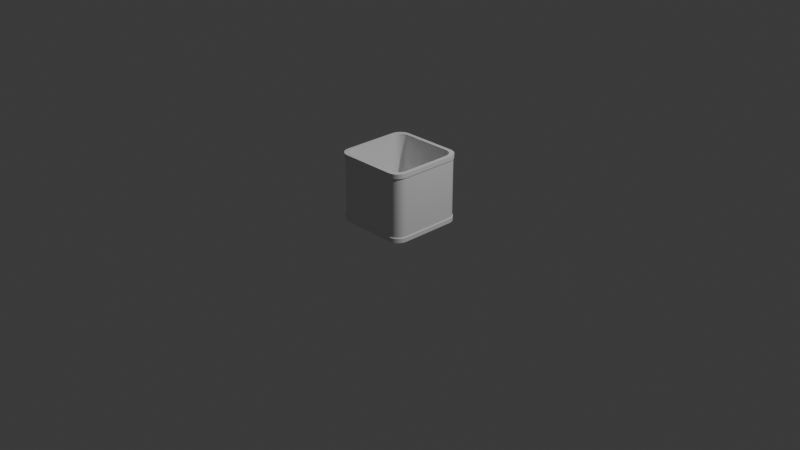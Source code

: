 # Source: Kessel.blend  (saved by Blender 4.2.66; exported with 4.5.12 LTS)
import bpy
from mathutils import Matrix  # noqa: F401  (used for matrix-valued properties, if any)

bpy.ops.wm.read_factory_settings(use_empty=True)
scene = bpy.context.scene
scene.name = 'Scene'

# ---- collections
col_collection = bpy.data.collections.new('Collection'); scene.collection.children.link(col_collection)

# ---- materials (node trees are filled in below, after node groups)
mat_material = bpy.data.materials.new('Material')
mat_material.alpha_threshold = 0.0
mat_material.use_transparent_shadow = False
mat_material.roughness = 0.5
mat_material.line_color = (0.0, 0.0, 0.0, 1.0)
mat_material_001 = bpy.data.materials.new('Material.001')

# ---- node groups
ng_smooth_by_angle = bpy.data.node_groups.new('Smooth by Angle', 'GeometryNodeTree')
_s = ng_smooth_by_angle.interface.new_socket(name='Mesh', in_out='OUTPUT', socket_type='NodeSocketGeometry')
_s = ng_smooth_by_angle.interface.new_socket(name='Mesh', in_out='INPUT', socket_type='NodeSocketGeometry')
_s = ng_smooth_by_angle.interface.new_socket(name='Angle', in_out='INPUT', socket_type='NodeSocketFloat')
_s.subtype = 'ANGLE'
_s.default_value = 0.5236
_s.min_value = 0.0
_s.max_value = 3.142
_s.description = 'Maximum face angle for smooth edges'
_s = ng_smooth_by_angle.interface.new_socket(name='Ignore Sharpness', in_out='INPUT', socket_type='NodeSocketBool')
_s.force_non_field = True
ng_smooth_by_angle.description = 'Set the sharpness of mesh edges based on the angle between the neighboring faces'
ng_smooth_by_angle.is_modifier = True
_N = ng_smooth_by_angle.nodes; _L = ng_smooth_by_angle.links
n0 = _N.new('GeometryNodeSetShadeSmooth'); n0.name = 'Set Shade Smooth'; n0.location = (120, -80)
n0.domain = 'EDGE'
n1 = _N.new('GeometryNodeSetShadeSmooth'); n1.name = 'Set Shade Smooth.001'; n1.location = (300, -80)
n2 = _N.new('NodeGroupOutput'); n2.name = 'Group Output'; n2.location = (480, -80)
n3 = _N.new('GeometryNodeInputMeshEdgeAngle'); n3.name = 'Edge Angle'; n3.location = (-440, -240)
n4 = _N.new('NodeGroupInput'); n4.name = 'Group Input'; n4.location = (-80, -80)
n5 = _N.new('GeometryNodeInputEdgeSmooth'); n5.name = 'Is Edge Smooth'; n5.location = (-260, -120)
n6 = _N.new('GeometryNodeInputShadeSmooth'); n6.name = 'Is Shade Smooth'; n6.location = (-440, -397)
n7 = _N.new('FunctionNodeCompare'); n7.name = 'Compare'; n7.location = (-260, -260)
n7.operation = 'LESS_EQUAL'
n7.inputs[6].default_value = (0.0, 0.0, 0.0, 0.0)
n7.inputs[7].default_value = (0.0, 0.0, 0.0, 0.0)
n8 = _N.new('FunctionNodeBooleanMath'); n8.name = 'Boolean Math.001'; n8.location = (-80, -260)
n9 = _N.new('NodeGroupInput'); n9.name = 'Group Input.001'; n9.location = (-440, -329)
n10 = _N.new('NodeGroupInput'); n10.name = 'Group Input.002'; n10.location = (-259, -189)
n11 = _N.new('FunctionNodeBooleanMath'); n11.name = 'Boolean Math'; n11.location = (-80, -149)
n11.operation = 'OR'
n12 = _N.new('FunctionNodeBooleanMath'); n12.name = 'Boolean Math.002'; n12.location = (-260, -380)
n12.operation = 'OR'
n13 = _N.new('NodeGroupInput'); n13.name = 'Group Input.003'; n13.location = (-440, -460)
_L.new(n3.outputs[0], n7.inputs[0])
_L.new(n1.outputs[0], n2.inputs[0])
_L.new(n9.outputs[1], n7.inputs[1])
_L.new(n7.outputs[0], n8.inputs[0])
_L.new(n4.outputs[0], n0.inputs[0])
_L.new(n0.outputs[0], n1.inputs[0])
_L.new(n8.outputs[0], n0.inputs[2])
_L.new(n10.outputs[2], n11.inputs[1])
_L.new(n5.outputs[0], n11.inputs[0])
_L.new(n11.outputs[0], n0.inputs[1])
_L.new(n13.outputs[2], n12.inputs[1])
_L.new(n6.outputs[0], n12.inputs[0])
_L.new(n12.outputs[0], n8.inputs[1])
n2.is_active_output = True

# ---- material node trees
mat_material.use_nodes = True; mat_material.node_tree.nodes.clear()
_N = mat_material.node_tree.nodes; _L = mat_material.node_tree.links
n0 = _N.new('ShaderNodeOutputMaterial'); n0.name = 'Material Output'; n0.location = (300, 300)
n1 = _N.new('ShaderNodeBsdfPrincipled'); n1.name = 'Principled BSDF'; n1.location = (10, 300)
n1.inputs[3].default_value = 1.45
_L.new(n1.outputs[0], n0.inputs[0])
n0.is_active_output = True
mat_material_001.use_nodes = True; mat_material_001.node_tree.nodes.clear()
_N = mat_material_001.node_tree.nodes; _L = mat_material_001.node_tree.links
n0 = _N.new('ShaderNodeBsdfPrincipled'); n0.name = 'Principled BSDF'; n0.location = (10, 300)
n1 = _N.new('ShaderNodeOutputMaterial'); n1.name = 'Material Output'; n1.location = (300, 300)
_L.new(n0.outputs[0], n1.inputs[0])
n1.is_active_output = True

# ---- world
world_world = bpy.data.worlds.new('World'); scene.world = world_world
world_world.use_nodes = True; world_world.node_tree.nodes.clear()
_N = world_world.node_tree.nodes; _L = world_world.node_tree.links
n0 = _N.new('ShaderNodeOutputWorld'); n0.name = 'World Output'; n0.location = (300, 300)
n1 = _N.new('ShaderNodeBackground'); n1.name = 'Background'; n1.location = (10, 300)
n1.inputs[0].default_value = (0.05088, 0.05088, 0.05088, 1.0)
_L.new(n1.outputs[0], n0.inputs[0])
n0.is_active_output = True
world_world.color = (0.05088, 0.05088, 0.05088)
world_world.sun_shadow_jitter_overblur = 0.0

# ---- cameras
cam_camera = bpy.data.cameras.new('Camera')
cam_camera.clip_end = 100.0
cam_camera.ortho_scale = 7.314

# ---- lights
light_light = bpy.data.lights.new('Light', 'POINT')
light_light.energy = 1000.0
light_light.shadow_soft_size = 0.1

# ---- meshes
me_cube = bpy.data.meshes.new('Cube')
me_cube.from_pydata([(0.4186, 0.298, -0.9519), (0.298, 0.4186, -0.9519), (0.4145, 0.3293, -0.9519), (0.4025, 0.3583, -0.9519), (0.3833, 0.3833, -0.9519), (0.3583, 0.4025, -0.9519), (0.3293, 0.4145, -0.9519), (0.298, 0.4186, -0.9999), (0.4186, 0.298, -0.9999), (0.3293, 0.4145, -0.9999), (0.3583, 0.4025, -0.9999), (0.3833, 0.3833, -0.9999), (0.4025, 0.3583, -0.9999), (0.4145, 0.3293, -0.9999), (0.298, -0.4186, -0.9519), (0.4186, -0.298, -0.9519), (0.3293, -0.4145, -0.9519), (0.3583, -0.4025, -0.9519), (0.3833, -0.3833, -0.9519), (0.4025, -0.3583, -0.9519), (0.4145, -0.3293, -0.9519), (0.4186, -0.298, -0.9999), (0.298, -0.4186, -0.9999), (0.4145, -0.3293, -0.9999), (0.4025, -0.3583, -0.9999), (0.3833, -0.3833, -0.9999), (0.3583, -0.4025, -0.9999), (0.3293, -0.4145, -0.9999), (-0.298, 0.4186, -0.9519), (-0.4186, 0.298, -0.9519), (-0.3293, 0.4145, -0.9519), (-0.3583, 0.4025, -0.9519), (-0.3833, 0.3833, -0.9519), (-0.4025, 0.3583, -0.9519), (-0.4145, 0.3293, -0.9519), (-0.4186, 0.298, -0.9999), (-0.298, 0.4186, -0.9999), (-0.4145, 0.3293, -0.9999), (-0.4025, 0.3583, -0.9999), (-0.3833, 0.3833, -0.9999), (-0.3583, 0.4025, -0.9999), (-0.3293, 0.4145, -0.9999), (-0.4186, -0.298, -0.9519), (-0.298, -0.4186, -0.9519), (-0.4145, -0.3293, -0.9519), (-0.4025, -0.3583, -0.9519), (-0.3833, -0.3833, -0.9519), (-0.3583, -0.4025, -0.9519), (-0.3293, -0.4145, -0.9519), (-0.298, -0.4186, -0.9999), (-0.4186, -0.298, -0.9999), (-0.3293, -0.4145, -0.9999), (-0.3583, -0.4025, -0.9999), (-0.3833, -0.3833, -0.9999), (-0.4025, -0.3583, -0.9999), (-0.4145, -0.3293, -0.9999), (0.3745, 0.2975, -0.9519), (0.3782, 0.2693, -0.9519), (0.3636, 0.3237, -0.9519), (0.3463, 0.3463, -0.9519), (0.3237, 0.3636, -0.9519), (0.2975, 0.3745, -0.9519), (0.2693, 0.3782, -0.9519), (-0.2693, -0.3782, -0.9519), (-0.2975, -0.3745, -0.9519), (-0.3237, -0.3636, -0.9519), (-0.3463, -0.3463, -0.9519), (-0.3636, -0.3237, -0.9519), (-0.3745, -0.2975, -0.9519), (-0.3782, -0.2693, -0.9519), (0.2975, -0.3745, -0.9519), (0.2693, -0.3782, -0.9519), (0.3237, -0.3636, -0.9519), (0.3463, -0.3463, -0.9519), (0.3636, -0.3237, -0.9519), (0.3745, -0.2975, -0.9519), (0.3782, -0.2693, -0.9519), (-0.2975, 0.3745, -0.9519), (-0.2693, 0.3782, -0.9519), (-0.3237, 0.3636, -0.9519), (-0.3463, 0.3463, -0.9519), (-0.3636, 0.3237, -0.9519), (-0.3745, 0.2975, -0.9519), (-0.3782, 0.2693, -0.9519), (0.3745, 0.2975, -0.9194), (0.3782, 0.2693, -0.9194), (0.3636, 0.3237, -0.9194), (0.3463, 0.3463, -0.9194), (0.3237, 0.3636, -0.9194), (0.2975, 0.3745, -0.9194), (0.2693, 0.3782, -0.9194), (-0.2693, -0.3782, -0.9194), (-0.2975, -0.3745, -0.9194), (-0.3237, -0.3636, -0.9194), (-0.3463, -0.3463, -0.9194), (-0.3636, -0.3237, -0.9194), (-0.3745, -0.2975, -0.9194), (-0.3782, -0.2693, -0.9194), (0.2975, -0.3745, -0.9194), (0.2693, -0.3782, -0.9194), (0.3237, -0.3636, -0.9194), (0.3463, -0.3463, -0.9194), (0.3636, -0.3237, -0.9194), (0.3745, -0.2975, -0.9194), (0.3782, -0.2693, -0.9194), (-0.2975, 0.3745, -0.9194), (-0.2693, 0.3782, -0.9194), (-0.3237, 0.3636, -0.9194), (-0.3463, 0.3463, -0.9194), (-0.3636, 0.3237, -0.9194), (-0.3745, 0.2975, -0.9194), (-0.3782, 0.2693, -0.9194), (0.4145, 0.3293, -0.321), (0.4186, 0.298, -0.321), (0.4025, 0.3583, -0.321), (0.3833, 0.3833, -0.321), (0.3583, 0.4025, -0.321), (0.3293, 0.4145, -0.321), (0.298, 0.4186, -0.321), (-0.298, -0.4186, -0.321), (-0.3293, -0.4145, -0.321), (-0.3583, -0.4025, -0.321), (-0.3833, -0.3833, -0.321), (-0.4025, -0.3583, -0.321), (-0.4145, -0.3293, -0.321), (-0.4186, -0.298, -0.321), (0.3293, -0.4145, -0.321), (0.298, -0.4186, -0.321), (0.3583, -0.4025, -0.321), (0.3833, -0.3833, -0.321), (0.4025, -0.3583, -0.321), (0.4145, -0.3293, -0.321), (0.4186, -0.298, -0.321), (-0.3293, 0.4145, -0.321), (-0.298, 0.4186, -0.321), (-0.3583, 0.4025, -0.321), (-0.3833, 0.3833, -0.321), (-0.4025, 0.3583, -0.321), (-0.4145, 0.3293, -0.321), (-0.4186, 0.298, -0.321), (0.3745, 0.2975, -0.321), (0.3782, 0.2693, -0.321), (0.3636, 0.3237, -0.321), (0.3463, 0.3463, -0.321), (0.3237, 0.3636, -0.321), (0.2975, 0.3745, -0.321), (0.2693, 0.3782, -0.321), (-0.2693, -0.3782, -0.321), (-0.2975, -0.3745, -0.321), (-0.3237, -0.3636, -0.321), (-0.3463, -0.3463, -0.321), (-0.3636, -0.3237, -0.321), (-0.3745, -0.2975, -0.321), (-0.3782, -0.2693, -0.321), (0.2975, -0.3745, -0.321), (0.2693, -0.3782, -0.321), (0.3237, -0.3636, -0.321), (0.3463, -0.3463, -0.321), (0.3636, -0.3237, -0.321), (0.3745, -0.2975, -0.321), (0.3782, -0.2693, -0.321), (-0.2975, 0.3745, -0.321), (-0.2693, 0.3782, -0.321), (-0.3237, 0.3636, -0.321), (-0.3463, 0.3463, -0.321), (-0.3636, 0.3237, -0.321), (-0.3745, 0.2975, -0.321), (-0.3782, 0.2693, -0.321), (0.4145, 0.3293, -0.2726), (0.4186, 0.298, -0.2726), (0.4025, 0.3583, -0.2726), (0.3833, 0.3833, -0.2726), (0.3583, 0.4025, -0.2726), (0.3293, 0.4145, -0.2726), (0.298, 0.4186, -0.2726), (-0.298, -0.4186, -0.2726), (-0.3293, -0.4145, -0.2726), (-0.3583, -0.4025, -0.2726), (-0.3833, -0.3833, -0.2726), (-0.4025, -0.3583, -0.2726), (-0.4145, -0.3293, -0.2726), (-0.4186, -0.298, -0.2726), (0.3293, -0.4145, -0.2726), (0.298, -0.4186, -0.2726), (0.3583, -0.4025, -0.2726), (0.3833, -0.3833, -0.2726), (0.4025, -0.3583, -0.2726), (0.4145, -0.3293, -0.2726), (0.4186, -0.298, -0.2726), (-0.3293, 0.4145, -0.2726), (-0.298, 0.4186, -0.2726), (-0.3583, 0.4025, -0.2726), (-0.3833, 0.3833, -0.2726), (-0.4025, 0.3583, -0.2726), (-0.4145, 0.3293, -0.2726), (-0.4186, 0.298, -0.2726), (0.3745, 0.2975, -0.2726), (0.3782, 0.2693, -0.2726), (0.3636, 0.3237, -0.2726), (0.3463, 0.3463, -0.2726), (0.3237, 0.3636, -0.2726), (0.2975, 0.3745, -0.2726), (0.2693, 0.3782, -0.2726), (-0.2693, -0.3782, -0.2726), (-0.2975, -0.3745, -0.2726), (-0.3237, -0.3636, -0.2726), (-0.3463, -0.3463, -0.2726), (-0.3636, -0.3237, -0.2726), (-0.3745, -0.2975, -0.2726), (-0.3782, -0.2693, -0.2726), (0.2975, -0.3745, -0.2726), (0.2693, -0.3782, -0.2726), (0.3237, -0.3636, -0.2726), (0.3463, -0.3463, -0.2726), (0.3636, -0.3237, -0.2726), (0.3745, -0.2975, -0.2726), (0.3782, -0.2693, -0.2726), (-0.2975, 0.3745, -0.2726), (-0.2693, 0.3782, -0.2726), (-0.3237, 0.3636, -0.2726), (-0.3463, 0.3463, -0.2726), (-0.3636, 0.3237, -0.2726), (-0.3745, 0.2975, -0.2726), (-0.3782, 0.2693, -0.2726), (0.4088, 0.3247, -0.9475), (0.4128, 0.2939, -0.9475), (0.3969, 0.3534, -0.9475), (0.378, 0.378, -0.9475), (0.3534, 0.3969, -0.9475), (0.3247, 0.4088, -0.9475), (0.2939, 0.4128, -0.9475), (-0.2939, -0.4128, -0.9475), (-0.3247, -0.4088, -0.9475), (-0.3534, -0.3969, -0.9475), (-0.378, -0.378, -0.9475), (-0.3969, -0.3534, -0.9475), (-0.4088, -0.3247, -0.9475), (-0.4128, -0.2939, -0.9475), (0.3247, -0.4088, -0.9475), (0.2939, -0.4128, -0.9475), (0.3534, -0.3969, -0.9475), (0.378, -0.378, -0.9475), (0.3969, -0.3534, -0.9475), (0.4088, -0.3247, -0.9475), (0.4128, -0.2939, -0.9475), (-0.3247, 0.4088, -0.9475), (-0.2939, 0.4128, -0.9475), (-0.3534, 0.3969, -0.9475), (-0.378, 0.378, -0.9475), (-0.3969, 0.3534, -0.9475), (-0.4088, 0.3247, -0.9475), (-0.4128, 0.2939, -0.9475), (-0.378, -0.378, -0.3254), (0.4128, -0.2939, -0.3254), (0.4128, 0.2939, -0.3254), (0.4088, 0.3247, -0.3254), (0.4088, -0.3247, -0.3254), (0.2939, 0.4128, -0.3254), (-0.2939, 0.4128, -0.3254), (-0.3534, -0.3969, -0.3254), (0.3969, -0.3534, -0.3254), (-0.3247, -0.4088, -0.3254), (-0.2939, -0.4128, -0.3254), (-0.4128, 0.2939, -0.3254), (0.3534, -0.3969, -0.3254), (0.378, -0.378, -0.3254), (-0.3969, 0.3534, -0.3254), (-0.4088, 0.3247, -0.3254), (0.3969, 0.3534, -0.3254), (0.378, 0.378, -0.3254), (0.3534, 0.3969, -0.3254), (0.3247, 0.4088, -0.3254), (-0.3969, -0.3534, -0.3254), (-0.4088, -0.3247, -0.3254), (-0.4128, -0.2939, -0.3254), (0.3247, -0.4088, -0.3254), (0.2939, -0.4128, -0.3254), (-0.3247, 0.4088, -0.3254), (-0.3534, 0.3969, -0.3254), (-0.378, 0.378, -0.3254)], [], [(35, 37, 38, 39, 40, 41, 36, 7, 9, 10, 11, 12, 13, 8, 21, 23, 24, 25, 26, 27, 22, 49, 51, 52, 53, 54, 55, 50), (50, 42, 29, 35), (22, 14, 43, 49), (45, 46, 234, 235), (8, 0, 15, 21), (0, 8, 13, 2), (2, 13, 12, 3), (3, 12, 11, 4), (4, 11, 10, 5), (5, 10, 9, 6), (6, 9, 7, 1), (49, 43, 48, 51), (51, 48, 47, 52), (52, 47, 46, 53), (53, 46, 45, 54), (54, 45, 44, 55), (55, 44, 42, 50), (14, 22, 27, 16), (16, 27, 26, 17), (17, 26, 25, 18), (18, 25, 24, 19), (19, 24, 23, 20), (20, 23, 21, 15), (28, 36, 41, 30), (30, 41, 40, 31), (31, 40, 39, 32), (32, 39, 38, 33), (33, 38, 37, 34), (34, 37, 35, 29), (36, 28, 1, 7), (76, 57, 85, 104), (78, 62, 146, 162), (132, 131, 256, 253), (83, 82, 166, 167), (43, 14, 239, 231), (131, 130, 260, 256), (82, 81, 165, 166), (20, 15, 244, 243), (29, 42, 237, 251), (81, 80, 164, 165), (130, 129, 265, 260), (80, 79, 163, 164), (46, 47, 233, 234), (129, 128, 264, 265), (79, 77, 161, 163), (15, 0, 225, 244), (77, 78, 162, 161), (76, 75, 159, 160), (0, 2, 224, 225), (75, 74, 158, 159), (128, 126, 275, 264), (19, 20, 243, 242), (74, 73, 157, 158), (73, 72, 156, 157), (126, 127, 276, 275), (72, 70, 154, 156), (1, 28, 246, 230), (70, 71, 155, 154), (85, 84, 86, 87, 88, 89, 90, 106, 105, 107, 108, 109, 110, 111, 97, 96, 95, 94, 93, 92, 91, 99, 98, 100, 101, 102, 103, 104), (71, 70, 98, 99), (83, 69, 97, 111), (70, 72, 100, 98), (57, 56, 84, 85), (63, 71, 99, 91), (72, 73, 101, 100), (56, 58, 86, 84), (73, 74, 102, 101), (58, 59, 87, 86), (74, 75, 103, 102), (59, 60, 88, 87), (75, 76, 104, 103), (60, 61, 89, 88), (78, 77, 105, 106), (61, 62, 90, 89), (77, 79, 107, 105), (64, 63, 91, 92), (79, 80, 108, 107), (65, 64, 92, 93), (80, 81, 109, 108), (66, 65, 93, 94), (81, 82, 110, 109), (67, 66, 94, 95), (82, 83, 111, 110), (68, 67, 95, 96), (62, 78, 106, 90), (69, 68, 96, 97), (134, 133, 189, 190), (159, 158, 214, 215), (131, 132, 188, 187), (158, 157, 213, 214), (130, 131, 187, 186), (157, 156, 212, 213), (129, 130, 186, 185), (156, 154, 210, 212), (128, 129, 185, 184), (154, 155, 211, 210), (126, 128, 184, 182), (152, 153, 209, 208), (127, 126, 182, 183), (151, 152, 208, 207), (125, 124, 180, 181), (150, 151, 207, 206), (124, 123, 179, 180), (149, 150, 206, 205), (123, 122, 178, 179), (148, 149, 205, 204), (122, 121, 177, 178), (147, 148, 204, 203), (121, 120, 176, 177), (146, 145, 201, 202), (120, 119, 175, 176), (145, 144, 200, 201), (117, 118, 174, 173), (144, 143, 199, 200), (47, 48, 232, 233), (57, 76, 160, 141), (124, 125, 274, 273), (69, 83, 167, 153), (56, 57, 141, 140), (71, 63, 147, 155), (58, 56, 140, 142), (123, 124, 273, 272), (18, 19, 242, 241), (59, 58, 142, 143), (60, 59, 143, 144), (122, 123, 272, 252), (61, 60, 144, 145), (48, 43, 231, 232), (121, 122, 252, 259), (62, 61, 145, 146), (63, 64, 148, 147), (34, 29, 251, 250), (120, 121, 259, 261), (64, 65, 149, 148), (17, 18, 241, 240), (65, 66, 150, 149), (66, 67, 151, 150), (119, 120, 261, 262), (67, 68, 152, 151), (118, 117, 271, 257), (33, 34, 250, 249), (68, 69, 153, 152), (182, 184, 212, 210), (173, 174, 202, 201), (193, 194, 222, 221), (179, 178, 206, 207), (190, 189, 217, 218), (168, 170, 198, 196), (184, 185, 213, 212), (194, 195, 223, 222), (180, 179, 207, 208), (170, 171, 199, 198), (189, 191, 219, 217), (176, 175, 203, 204), (185, 186, 214, 213), (181, 180, 208, 209), (174, 190, 218, 202), (171, 172, 200, 199), (191, 192, 220, 219), (177, 176, 204, 205), (186, 187, 215, 214), (183, 182, 210, 211), (188, 169, 197, 216), (195, 181, 209, 223), (172, 173, 201, 200), (192, 193, 221, 220), (169, 168, 196, 197), (178, 177, 205, 206), (187, 188, 216, 215), (175, 183, 211, 203), (160, 159, 215, 216), (133, 135, 191, 189), (161, 162, 218, 217), (135, 136, 192, 191), (163, 161, 217, 219), (136, 137, 193, 192), (164, 163, 219, 220), (137, 138, 194, 193), (165, 164, 220, 221), (138, 139, 195, 194), (166, 165, 221, 222), (118, 134, 190, 174), (167, 166, 222, 223), (132, 113, 169, 188), (162, 146, 202, 218), (139, 125, 181, 195), (113, 112, 168, 169), (141, 160, 216, 197), (119, 127, 183, 175), (112, 114, 170, 168), (153, 167, 223, 209), (140, 141, 197, 196), (114, 115, 171, 170), (155, 147, 203, 211), (142, 140, 196, 198), (115, 116, 172, 171), (143, 142, 198, 199), (116, 117, 173, 172), (235, 234, 252, 272), (231, 239, 276, 262), (243, 244, 253, 256), (251, 237, 274, 263), (234, 233, 259, 252), (244, 225, 254, 253), (225, 224, 255, 254), (242, 243, 256, 260), (230, 246, 258, 257), (233, 232, 261, 259), (241, 242, 260, 265), (232, 231, 262, 261), (250, 251, 263, 267), (240, 241, 265, 264), (249, 250, 267, 266), (224, 226, 268, 255), (246, 245, 277, 258), (236, 235, 272, 273), (226, 227, 269, 268), (245, 247, 278, 277), (237, 236, 273, 274), (227, 228, 270, 269), (247, 248, 279, 278), (239, 238, 275, 276), (228, 229, 271, 270), (248, 249, 266, 279), (238, 240, 264, 275), (229, 230, 257, 271), (2, 3, 226, 224), (133, 134, 258, 277), (28, 30, 245, 246), (135, 133, 277, 278), (136, 135, 278, 279), (44, 45, 235, 236), (3, 4, 227, 226), (137, 136, 279, 266), (138, 137, 266, 267), (30, 31, 247, 245), (139, 138, 267, 263), (42, 44, 236, 237), (4, 5, 228, 227), (134, 118, 257, 258), (113, 132, 253, 254), (31, 32, 248, 247), (14, 16, 238, 239), (125, 139, 263, 274), (112, 113, 254, 255), (5, 6, 229, 228), (127, 119, 262, 276), (114, 112, 255, 268), (115, 114, 268, 269), (32, 33, 249, 248), (116, 115, 269, 270), (16, 17, 240, 238), (6, 1, 230, 229), (117, 116, 270, 271)])
me_cube.polygons.foreach_set('use_smooth', [True] * 254)
me_cube.polygons.foreach_set('material_index', [0, 0, 0, 0, 0, 0, 0, 0, 0, 0, 0, 0, 0, 0, 0, 0, 0, 0, 0, 0, 0, 0, 0, 0, 0, 0, 0, 0, 0, 0, 0, 0, 0, 0, 0, 0, 0, 0, 0, 0, 0, 0, 0, 0, 0, 0, 0, 0, 0, 0, 0, 0, 0, 0, 0, 0, 0, 0, 0, 0, 0, 0, 0, 0, 0, 0, 0, 0, 0, 0, 0, 0, 0, 0, 0, 0, 0, 0, 0, 0, 0, 0, 0, 0, 0, 0, 0, 0, 0, 0, 0, 0, 0, 0, 0, 0, 0, 0, 0, 0, 0, 0, 0, 0, 0, 0, 0, 0, 0, 0, 0, 0, 0, 0, 0, 0, 0, 0, 0, 0, 0, 0, 0, 0, 0, 0, 0, 0, 0, 0, 0, 0, 0, 0, 0, 0, 0, 0, 0, 0, 0, 0, 0, 0, 0, 0, 0, 0, 0, 0, 0, 0, 0, 0, 0, 0, 0, 0, 0, 0, 0, 0, 0, 0, 0, 0, 0, 0, 0, 0, 0, 0, 0, 0, 0, 0, 0, 0, 0, 0, 0, 0, 0, 0, 0, 0, 0, 0, 0, 0, 0, 0, 0, 0, 0, 0, 0, 0, 1, 1, 1, 1, 1, 1, 1, 1, 1, 1, 1, 1, 1, 1, 1, 1, 1, 1, 1, 1, 1, 1, 1, 1, 1, 1, 1, 1, 0, 0, 0, 0, 0, 0, 0, 0, 0, 0, 0, 0, 0, 0, 0, 0, 0, 0, 0, 0, 0, 0, 0, 0, 0, 0, 0, 0])
_uv = me_cube.uv_layers.new(name='UVMap')
_uv.uv.foreach_set('vector', [0.125, 0.536, 0.1262, 0.5267, 0.1298, 0.518, 0.1355, 0.5105, 0.143, 0.5048, 0.1517, 0.5012, 0.161, 0.5, 0.339, 0.5, 0.3483, 0.5012, 0.357, 0.5048, 0.3645, 0.5105, 0.3702, 0.518, 0.3738, 0.5267, 0.375, 0.536, 0.375, 0.714, 0.3738, 0.7233, 0.3702, 0.732, 0.3645, 0.7395, 0.357, 0.7452, 0.3483, 0.7488, 0.339, 0.75, 0.161, 0.75, 0.1517, 0.7488, 0.143, 0.7452, 0.1355, 0.7395, 0.1298, 0.732, 0.1262, 0.7233, 0.125, 0.714, 0.375, 0.03601, 0.625, 0.03601, 0.625, 0.214, 0.375, 0.214, 0.375, 0.786, 0.625, 0.786, 0.625, 0.964, 0.375, 0.964, 0.625, 0.018, 0.625, 0.0, 0.625, 0.0, 0.625, 0.018, 0.375, 0.536, 0.625, 0.536, 0.625, 0.714, 0.375, 0.714, 0.625, 0.536, 0.375, 0.536, 0.375, 0.5267, 0.625, 0.5267, 0.625, 0.5267, 0.375, 0.5267, 0.375, 0.518, 0.625, 0.518, 0.625, 0.518, 0.375, 0.518, 0.375, 0.5, 0.625, 0.5, 0.625, 0.5, 0.375, 0.5, 0.375, 0.482, 0.625, 0.482, 0.625, 0.482, 0.375, 0.482, 0.375, 0.4733, 0.625, 0.4733, 0.625, 0.4733, 0.375, 0.4733, 0.375, 0.464, 0.625, 0.464, 0.375, 0.964, 0.625, 0.964, 0.625, 0.9733, 0.375, 0.9733, 0.375, 0.9733, 0.625, 0.9733, 0.625, 0.982, 0.375, 0.982, 0.375, 0.982, 0.625, 0.982, 0.625, 1.0, 0.375, 1.0, 0.375, 0.0, 0.625, 0.0, 0.625, 0.018, 0.375, 0.018, 0.375, 0.018, 0.625, 0.018, 0.625, 0.02669, 0.375, 0.02669, 0.375, 0.02669, 0.625, 0.02669, 0.625, 0.03601, 0.375, 0.03601, 0.625, 0.786, 0.375, 0.786, 0.375, 0.7767, 0.625, 0.7767, 0.625, 0.7767, 0.375, 0.7767, 0.375, 0.768, 0.625, 0.768, 0.625, 0.768, 0.375, 0.768, 0.375, 0.75, 0.625, 0.75, 0.625, 0.75, 0.375, 0.75, 0.375, 0.732, 0.625, 0.732, 0.625, 0.732, 0.375, 0.732, 0.375, 0.7233, 0.625, 0.7233, 0.625, 0.7233, 0.375, 0.7233, 0.375, 0.714, 0.625, 0.714, 0.625, 0.286, 0.375, 0.286, 0.375, 0.2767, 0.625, 0.2767, 0.625, 0.2767, 0.375, 0.2767, 0.375, 0.268, 0.625, 0.268, 0.625, 0.268, 0.375, 0.268, 0.375, 0.25, 0.625, 0.25, 0.625, 0.25, 0.375, 0.25, 0.375, 0.232, 0.625, 0.232, 0.625, 0.232, 0.375, 0.232, 0.375, 0.2233, 0.625, 0.2233, 0.625, 0.2233, 0.375, 0.2233, 0.375, 0.214, 0.625, 0.214, 0.375, 0.286, 0.625, 0.286, 0.625, 0.464, 0.375, 0.464, 0.625, 0.714, 0.625, 0.536, 0.625, 0.536, 0.625, 0.714, 0.625, 0.286, 0.625, 0.464, 0.625, 0.464, 0.625, 0.286, 0.625, 0.714, 0.625, 0.7233, 0.625, 0.7233, 0.625, 0.714, 0.625, 0.214, 0.625, 0.2233, 0.625, 0.2233, 0.625, 0.214, 0.625, 0.964, 0.625, 0.786, 0.625, 0.786, 0.625, 0.964, 0.625, 0.7233, 0.625, 0.732, 0.625, 0.732, 0.625, 0.7233, 0.625, 0.2233, 0.625, 0.232, 0.625, 0.232, 0.625, 0.2233, 0.625, 0.7233, 0.625, 0.714, 0.625, 0.714, 0.625, 0.7233, 0.625, 0.214, 0.625, 0.03601, 0.625, 0.03601, 0.625, 0.214, 0.625, 0.232, 0.625, 0.25, 0.625, 0.25, 0.625, 0.232, 0.625, 0.732, 0.625, 0.75, 0.625, 0.75, 0.625, 0.732, 0.625, 0.25, 0.625, 0.268, 0.625, 0.268, 0.625, 0.25, 0.625, 1.0, 0.625, 0.982, 0.625, 0.982, 0.625, 1.0, 0.625, 0.75, 0.625, 0.768, 0.625, 0.768, 0.625, 0.75, 0.625, 0.268, 0.625, 0.2767, 0.625, 0.2767, 0.625, 0.268, 0.625, 0.714, 0.625, 0.536, 0.625, 0.536, 0.625, 0.714, 0.625, 0.2767, 0.625, 0.286, 0.625, 0.286, 0.625, 0.2767, 0.625, 0.714, 0.625, 0.7233, 0.625, 0.7233, 0.625, 0.714, 0.625, 0.536, 0.625, 0.5267, 0.625, 0.5267, 0.625, 0.536, 0.625, 0.7233, 0.625, 0.732, 0.625, 0.732, 0.625, 0.7233, 0.625, 0.768, 0.625, 0.7767, 0.625, 0.7767, 0.625, 0.768, 0.625, 0.732, 0.625, 0.7233, 0.625, 0.7233, 0.625, 0.732, 0.625, 0.732, 0.625, 0.75, 0.625, 0.75, 0.625, 0.732, 0.625, 0.75, 0.625, 0.768, 0.625, 0.768, 0.625, 0.75, 0.625, 0.7767, 0.625, 0.786, 0.625, 0.786, 0.625, 0.7767, 0.625, 0.768, 0.625, 0.7767, 0.625, 0.7767, 0.625, 0.768, 0.625, 0.464, 0.625, 0.286, 0.625, 0.286, 0.625, 0.464, 0.625, 0.7767, 0.625, 0.786, 0.625, 0.786, 0.625, 0.7767, 0.625, 0.536, 0.6262, 0.5267, 0.6298, 0.518, 0.6355, 0.5105, 0.643, 0.5048, 0.6517, 0.5012, 0.661, 0.5, 0.839, 0.5, 0.8483, 0.5012, 0.857, 0.5048, 0.8645, 0.5105, 0.8702, 0.518, 0.8738, 0.5267, 0.875, 0.536, 0.875, 0.714, 0.8738, 0.7233, 0.8702, 0.732, 0.8645, 0.7395, 0.857, 0.7452, 0.8483, 0.7488, 0.839, 0.75, 0.661, 0.75, 0.6517, 0.7488, 0.643, 0.7452, 0.6355, 0.7395, 0.6298, 0.732, 0.6262, 0.7233, 0.625, 0.714, 0.625, 0.786, 0.625, 0.7767, 0.625, 0.7767, 0.625, 0.786, 0.625, 0.214, 0.625, 0.03601, 0.625, 0.03601, 0.625, 0.214, 0.625, 0.7767, 0.625, 0.768, 0.625, 0.768, 0.625, 0.7767, 0.625, 0.536, 0.625, 0.5267, 0.625, 0.5267, 0.625, 0.536, 0.625, 0.964, 0.625, 0.786, 0.625, 0.786, 0.625, 0.964, 0.625, 0.768, 0.625, 0.75, 0.625, 0.75, 0.625, 0.768, 0.625, 0.5267, 0.625, 0.518, 0.625, 0.518, 0.625, 0.5267, 0.625, 0.75, 0.625, 0.732, 0.625, 0.732, 0.625, 0.75, 0.625, 0.518, 0.625, 0.5, 0.625, 0.5, 0.625, 0.518, 0.625, 0.732, 0.625, 0.7233, 0.625, 0.7233, 0.625, 0.732, 0.625, 0.5, 0.625, 0.482, 0.625, 0.482, 0.625, 0.5, 0.625, 0.7233, 0.625, 0.714, 0.625, 0.714, 0.625, 0.7233, 0.625, 0.482, 0.625, 0.4733, 0.625, 0.4733, 0.625, 0.482, 0.625, 0.286, 0.625, 0.2767, 0.625, 0.2767, 0.625, 0.286, 0.625, 0.4733, 0.625, 0.464, 0.625, 0.464, 0.625, 0.4733, 0.625, 0.2767, 0.625, 0.268, 0.625, 0.268, 0.625, 0.2767, 0.625, 0.9733, 0.625, 0.964, 0.625, 0.964, 0.625, 0.9733, 0.625, 0.268, 0.625, 0.25, 0.625, 0.25, 0.625, 0.268, 0.625, 0.982, 0.625, 0.9733, 0.625, 0.9733, 0.625, 0.982, 0.625, 0.25, 0.625, 0.232, 0.625, 0.232, 0.625, 0.25, 0.625, 1.0, 0.625, 0.982, 0.625, 0.982, 0.625, 1.0, 0.625, 0.232, 0.625, 0.2233, 0.625, 0.2233, 0.625, 0.232, 0.625, 0.018, 0.625, 0.0, 0.625, 0.0, 0.625, 0.018, 0.625, 0.2233, 0.625, 0.214, 0.625, 0.214, 0.625, 0.2233, 0.625, 0.02669, 0.625, 0.018, 0.625, 0.018, 0.625, 0.02669, 0.625, 0.464, 0.625, 0.286, 0.625, 0.286, 0.625, 0.464, 0.625, 0.03601, 0.625, 0.02669, 0.625, 0.02669, 0.625, 0.03601, 0.625, 0.286, 0.625, 0.2767, 0.625, 0.2767, 0.625, 0.286, 0.625, 0.7233, 0.625, 0.732, 0.625, 0.732, 0.625, 0.7233, 0.625, 0.7233, 0.625, 0.714, 0.625, 0.714, 0.625, 0.7233, 0.625, 0.732, 0.625, 0.75, 0.625, 0.75, 0.625, 0.732, 0.625, 0.732, 0.625, 0.7233, 0.625, 0.7233, 0.625, 0.732, 0.625, 0.75, 0.625, 0.768, 0.625, 0.768, 0.625, 0.75, 0.625, 0.75, 0.625, 0.732, 0.625, 0.732, 0.625, 0.75, 0.625, 0.768, 0.625, 0.7767, 0.625, 0.7767, 0.625, 0.768, 0.625, 0.768, 0.625, 0.75, 0.625, 0.75, 0.625, 0.768, 0.625, 0.7767, 0.625, 0.786, 0.625, 0.786, 0.625, 0.7767, 0.625, 0.7767, 0.625, 0.768, 0.625, 0.768, 0.625, 0.7767, 0.625, 0.02669, 0.625, 0.03601, 0.625, 0.03601, 0.625, 0.02669, 0.625, 0.786, 0.625, 0.7767, 0.625, 0.7767, 0.625, 0.786, 0.625, 0.018, 0.625, 0.02669, 0.625, 0.02669, 0.625, 0.018, 0.625, 0.03601, 0.625, 0.02669, 0.625, 0.02669, 0.625, 0.03601, 0.625, 0.0, 0.625, 0.018, 0.625, 0.018, 0.625, 0.0, 0.625, 0.02669, 0.625, 0.018, 0.625, 0.018, 0.625, 0.02669, 0.625, 0.982, 0.625, 1.0, 0.625, 1.0, 0.625, 0.982, 0.625, 0.018, 0.625, 0.0, 0.625, 0.0, 0.625, 0.018, 0.625, 0.9733, 0.625, 0.982, 0.625, 0.982, 0.625, 0.9733, 0.625, 1.0, 0.625, 0.982, 0.625, 0.982, 0.625, 1.0, 0.625, 0.964, 0.625, 0.9733, 0.625, 0.9733, 0.625, 0.964, 0.625, 0.982, 0.625, 0.9733, 0.625, 0.9733, 0.625, 0.982, 0.625, 0.464, 0.625, 0.4733, 0.625, 0.4733, 0.625, 0.464, 0.625, 0.9733, 0.625, 0.964, 0.625, 0.964, 0.625, 0.9733, 0.625, 0.4733, 0.625, 0.482, 0.625, 0.482, 0.625, 0.4733, 0.625, 0.4733, 0.625, 0.464, 0.625, 0.464, 0.625, 0.4733, 0.625, 0.482, 0.625, 0.5, 0.625, 0.5, 0.625, 0.482, 0.625, 0.982, 0.625, 0.9733, 0.625, 0.9733, 0.625, 0.982, 0.625, 0.536, 0.625, 0.714, 0.625, 0.714, 0.625, 0.536, 0.625, 0.02669, 0.625, 0.03601, 0.625, 0.03601, 0.625, 0.02669, 0.625, 0.03601, 0.625, 0.214, 0.625, 0.214, 0.625, 0.03601, 0.625, 0.5267, 0.625, 0.536, 0.625, 0.536, 0.625, 0.5267, 0.625, 0.786, 0.625, 0.964, 0.625, 0.964, 0.625, 0.786, 0.625, 0.518, 0.625, 0.5267, 0.625, 0.5267, 0.625, 0.518, 0.625, 0.018, 0.625, 0.02669, 0.625, 0.02669, 0.625, 0.018, 0.625, 0.75, 0.625, 0.732, 0.625, 0.732, 0.625, 0.75, 0.625, 0.5, 0.625, 0.518, 0.625, 0.518, 0.625, 0.5, 0.625, 0.482, 0.625, 0.5, 0.625, 0.5, 0.625, 0.482, 0.625, 0.0, 0.625, 0.018, 0.625, 0.018, 0.625, 0.0, 0.625, 0.4733, 0.625, 0.482, 0.625, 0.482, 0.625, 0.4733, 0.625, 0.9733, 0.625, 0.964, 0.625, 0.964, 0.625, 0.9733, 0.625, 0.982, 0.625, 1.0, 0.625, 1.0, 0.625, 0.982, 0.625, 0.464, 0.625, 0.4733, 0.625, 0.4733, 0.625, 0.464, 0.625, 0.964, 0.625, 0.9733, 0.625, 0.9733, 0.625, 0.964, 0.625, 0.2233, 0.625, 0.214, 0.625, 0.214, 0.625, 0.2233, 0.625, 0.9733, 0.625, 0.982, 0.625, 0.982, 0.625, 0.9733, 0.625, 0.9733, 0.625, 0.982, 0.625, 0.982, 0.625, 0.9733, 0.625, 0.768, 0.625, 0.75, 0.625, 0.75, 0.625, 0.768, 0.625, 0.982, 0.625, 1.0, 0.625, 1.0, 0.625, 0.982, 0.625, 0.0, 0.625, 0.018, 0.625, 0.018, 0.625, 0.0, 0.625, 0.964, 0.625, 0.9733, 0.625, 0.9733, 0.625, 0.964, 0.625, 0.018, 0.625, 0.02669, 0.625, 0.02669, 0.625, 0.018, 0.625, 0.464, 0.625, 0.4733, 0.625, 0.4733, 0.625, 0.464, 0.625, 0.232, 0.625, 0.2233, 0.625, 0.2233, 0.625, 0.232, 0.625, 0.02669, 0.625, 0.03601, 0.625, 0.03601, 0.625, 0.02669, 0.625, 0.7767, 0.625, 0.768, 0.625, 0.768, 0.625, 0.7767, 0.625, 0.4733, 0.625, 0.464, 0.625, 0.464, 0.625, 0.4733, 0.625, 0.232, 0.625, 0.2233, 0.625, 0.2233, 0.625, 0.232, 0.625, 0.018, 0.625, 0.0, 0.625, 0.0, 0.625, 0.018, 0.625, 0.286, 0.625, 0.2767, 0.625, 0.2767, 0.625, 0.286, 0.625, 0.5267, 0.625, 0.518, 0.625, 0.518, 0.625, 0.5267, 0.625, 0.768, 0.625, 0.75, 0.625, 0.75, 0.625, 0.768, 0.625, 0.2233, 0.625, 0.214, 0.625, 0.214, 0.625, 0.2233, 0.625, 0.02669, 0.625, 0.018, 0.625, 0.018, 0.625, 0.02669, 0.625, 0.518, 0.625, 0.5, 0.625, 0.5, 0.625, 0.518, 0.625, 0.2767, 0.625, 0.268, 0.625, 0.268, 0.625, 0.2767, 0.625, 0.9733, 0.625, 0.964, 0.625, 0.964, 0.625, 0.9733, 0.625, 0.75, 0.625, 0.732, 0.625, 0.732, 0.625, 0.75, 0.625, 0.03601, 0.625, 0.02669, 0.625, 0.02669, 0.625, 0.03601, 0.625, 0.464, 0.625, 0.286, 0.625, 0.286, 0.625, 0.464, 0.625, 0.5, 0.625, 0.482, 0.625, 0.482, 0.625, 0.5, 0.625, 0.268, 0.625, 0.25, 0.625, 0.25, 0.625, 0.268, 0.625, 0.982, 0.625, 0.9733, 0.625, 0.9733, 0.625, 0.982, 0.625, 0.732, 0.625, 0.7233, 0.625, 0.7233, 0.625, 0.732, 0.625, 0.786, 0.625, 0.7767, 0.625, 0.7767, 0.625, 0.786, 0.625, 0.714, 0.625, 0.536, 0.625, 0.536, 0.625, 0.714, 0.625, 0.214, 0.625, 0.03601, 0.625, 0.03601, 0.625, 0.214, 0.625, 0.482, 0.625, 0.4733, 0.625, 0.4733, 0.625, 0.482, 0.625, 0.25, 0.625, 0.232, 0.625, 0.232, 0.625, 0.25, 0.625, 0.536, 0.625, 0.5267, 0.625, 0.5267, 0.625, 0.536, 0.625, 1.0, 0.625, 0.982, 0.625, 0.982, 0.625, 1.0, 0.625, 0.7233, 0.625, 0.714, 0.625, 0.714, 0.625, 0.7233, 0.625, 0.964, 0.625, 0.786, 0.625, 0.786, 0.625, 0.964, 0.625, 0.714, 0.625, 0.7233, 0.625, 0.7233, 0.625, 0.714, 0.625, 0.2767, 0.625, 0.268, 0.625, 0.268, 0.625, 0.2767, 0.625, 0.2767, 0.625, 0.286, 0.625, 0.286, 0.625, 0.2767, 0.625, 0.268, 0.625, 0.25, 0.625, 0.25, 0.625, 0.268, 0.625, 0.268, 0.625, 0.2767, 0.625, 0.2767, 0.625, 0.268, 0.625, 0.25, 0.625, 0.232, 0.625, 0.232, 0.625, 0.25, 0.625, 0.25, 0.625, 0.268, 0.625, 0.268, 0.625, 0.25, 0.625, 0.232, 0.625, 0.2233, 0.625, 0.2233, 0.625, 0.232, 0.625, 0.232, 0.625, 0.25, 0.625, 0.25, 0.625, 0.232, 0.625, 0.2233, 0.625, 0.214, 0.625, 0.214, 0.625, 0.2233, 0.625, 0.2233, 0.625, 0.232, 0.625, 0.232, 0.625, 0.2233, 0.625, 0.464, 0.625, 0.286, 0.625, 0.286, 0.625, 0.464, 0.625, 0.214, 0.625, 0.2233, 0.625, 0.2233, 0.625, 0.214, 0.625, 0.714, 0.625, 0.536, 0.625, 0.536, 0.625, 0.714, 0.625, 0.286, 0.625, 0.464, 0.625, 0.464, 0.625, 0.286, 0.625, 0.214, 0.625, 0.03601, 0.625, 0.03601, 0.625, 0.214, 0.625, 0.536, 0.625, 0.5267, 0.625, 0.5267, 0.625, 0.536, 0.625, 0.536, 0.625, 0.714, 0.625, 0.714, 0.625, 0.536, 0.625, 0.964, 0.625, 0.786, 0.625, 0.786, 0.625, 0.964, 0.625, 0.5267, 0.625, 0.518, 0.625, 0.518, 0.625, 0.5267, 0.625, 0.03601, 0.625, 0.214, 0.625, 0.214, 0.625, 0.03601, 0.625, 0.5267, 0.625, 0.536, 0.625, 0.536, 0.625, 0.5267, 0.625, 0.518, 0.625, 0.5, 0.625, 0.5, 0.625, 0.518, 0.625, 0.786, 0.625, 0.964, 0.625, 0.964, 0.625, 0.786, 0.625, 0.518, 0.625, 0.5267, 0.625, 0.5267, 0.625, 0.518, 0.625, 0.5, 0.625, 0.482, 0.625, 0.482, 0.625, 0.5, 0.625, 0.5, 0.625, 0.518, 0.625, 0.518, 0.625, 0.5, 0.625, 0.482, 0.625, 0.4733, 0.625, 0.4733, 0.625, 0.482, 0.625, 0.018, 0.625, 0.0, 0.625, 0.0, 0.625, 0.018, 0.625, 0.964, 0.625, 0.786, 0.625, 0.786, 0.625, 0.964, 0.625, 0.7233, 0.625, 0.714, 0.625, 0.714, 0.625, 0.7233, 0.625, 0.214, 0.625, 0.03601, 0.625, 0.03601, 0.625, 0.214, 0.625, 1.0, 0.625, 0.982, 0.625, 0.982, 0.625, 1.0, 0.625, 0.714, 0.625, 0.536, 0.625, 0.536, 0.625, 0.714, 0.625, 0.536, 0.625, 0.5267, 0.625, 0.5267, 0.625, 0.536, 0.625, 0.732, 0.625, 0.7233, 0.625, 0.7233, 0.625, 0.732, 0.625, 0.464, 0.625, 0.286, 0.625, 0.286, 0.625, 0.464, 0.625, 0.982, 0.625, 0.9733, 0.625, 0.9733, 0.625, 0.982, 0.625, 0.75, 0.625, 0.732, 0.625, 0.732, 0.625, 0.75, 0.625, 0.9733, 0.625, 0.964, 0.625, 0.964, 0.625, 0.9733, 0.625, 0.2233, 0.625, 0.214, 0.625, 0.214, 0.625, 0.2233, 0.625, 0.768, 0.625, 0.75, 0.625, 0.75, 0.625, 0.768, 0.625, 0.232, 0.625, 0.2233, 0.625, 0.2233, 0.625, 0.232, 0.625, 0.5267, 0.625, 0.518, 0.625, 0.518, 0.625, 0.5267, 0.625, 0.286, 0.625, 0.2767, 0.625, 0.2767, 0.625, 0.286, 0.625, 0.02669, 0.625, 0.018, 0.625, 0.018, 0.625, 0.02669, 0.625, 0.518, 0.625, 0.5, 0.625, 0.5, 0.625, 0.518, 0.625, 0.2767, 0.625, 0.268, 0.625, 0.268, 0.625, 0.2767, 0.625, 0.03601, 0.625, 0.02669, 0.625, 0.02669, 0.625, 0.03601, 0.625, 0.5, 0.625, 0.482, 0.625, 0.482, 0.625, 0.5, 0.625, 0.268, 0.625, 0.25, 0.625, 0.25, 0.625, 0.268, 0.625, 0.786, 0.625, 0.7767, 0.625, 0.7767, 0.625, 0.786, 0.625, 0.482, 0.625, 0.4733, 0.625, 0.4733, 0.625, 0.482, 0.625, 0.25, 0.625, 0.232, 0.625, 0.232, 0.625, 0.25, 0.625, 0.7767, 0.625, 0.768, 0.625, 0.768, 0.625, 0.7767, 0.625, 0.4733, 0.625, 0.464, 0.625, 0.464, 0.625, 0.4733, 0.625, 0.5267, 0.625, 0.518, 0.625, 0.518, 0.625, 0.5267, 0.625, 0.2767, 0.625, 0.286, 0.625, 0.286, 0.625, 0.2767, 0.625, 0.286, 0.625, 0.2767, 0.625, 0.2767, 0.625, 0.286, 0.625, 0.268, 0.625, 0.2767, 0.625, 0.2767, 0.625, 0.268, 0.625, 0.25, 0.625, 0.268, 0.625, 0.268, 0.625, 0.25, 0.625, 0.02669, 0.625, 0.018, 0.625, 0.018, 0.625, 0.02669, 0.625, 0.518, 0.625, 0.5, 0.625, 0.5, 0.625, 0.518, 0.625, 0.232, 0.625, 0.25, 0.625, 0.25, 0.625, 0.232, 0.625, 0.2233, 0.625, 0.232, 0.625, 0.232, 0.625, 0.2233, 0.625, 0.2767, 0.625, 0.268, 0.625, 0.268, 0.625, 0.2767, 0.625, 0.214, 0.625, 0.2233, 0.625, 0.2233, 0.625, 0.214, 0.625, 0.03601, 0.625, 0.02669, 0.625, 0.02669, 0.625, 0.03601, 0.625, 0.5, 0.625, 0.482, 0.625, 0.482, 0.625, 0.5, 0.625, 0.286, 0.625, 0.464, 0.625, 0.464, 0.625, 0.286, 0.625, 0.536, 0.625, 0.714, 0.625, 0.714, 0.625, 0.536, 0.625, 0.268, 0.625, 0.25, 0.625, 0.25, 0.625, 0.268, 0.625, 0.786, 0.625, 0.7767, 0.625, 0.7767, 0.625, 0.786, 0.625, 0.03601, 0.625, 0.214, 0.625, 0.214, 0.625, 0.03601, 0.625, 0.5267, 0.625, 0.536, 0.625, 0.536, 0.625, 0.5267, 0.625, 0.482, 0.625, 0.4733, 0.625, 0.4733, 0.625, 0.482, 0.625, 0.786, 0.625, 0.964, 0.625, 0.964, 0.625, 0.786, 0.625, 0.518, 0.625, 0.5267, 0.625, 0.5267, 0.625, 0.518, 0.625, 0.5, 0.625, 0.518, 0.625, 0.518, 0.625, 0.5, 0.625, 0.25, 0.625, 0.232, 0.625, 0.232, 0.625, 0.25, 0.625, 0.482, 0.625, 0.5, 0.625, 0.5, 0.625, 0.482, 0.625, 0.7767, 0.625, 0.768, 0.625, 0.768, 0.625, 0.7767, 0.625, 0.4733, 0.625, 0.464, 0.625, 0.464, 0.625, 0.4733, 0.625, 0.4733, 0.625, 0.482, 0.625, 0.482, 0.625, 0.4733])
me_cube.materials.append(mat_material)
me_cube.materials.append(mat_material_001)
me_cube.use_mirror_vertex_groups = False
me_cube.update()

# ---- objects
ob_cube = bpy.data.objects.new('Cube', me_cube)
ob_light = bpy.data.objects.new('Light', light_light)
ob_camera = bpy.data.objects.new('Camera', cam_camera)

# ---- transforms, parenting, visibility, modifiers, constraints
ob_cube.location = (0.0, 0.0, 1.0)
ob_cube.lock_rotations_4d = False
ob_cube.empty_display_type = 'ARROWS'
ob_cube.lineart.crease_threshold = 0.0
_m = ob_cube.modifiers.new('Smooth by Angle', 'NODES')
_m.node_group = ng_smooth_by_angle
_m.use_pin_to_last = True
_m.show_group_selector = False
ob_light.location = (4.076, 1.005, 5.904)
ob_light.rotation_euler = (0.6503, 0.05522, 1.866)
ob_light.lock_rotations_4d = False
ob_light.empty_display_type = 'ARROWS'
ob_light.color = (0.0, 0.0, 0.0, 0.0)
ob_light.lineart.crease_threshold = 0.0
ob_camera.location = (7.359, -6.926, 4.958)
ob_camera.rotation_euler = (1.109, 0.0, 0.8149)
ob_camera.lock_rotations_4d = False
ob_camera.empty_display_type = 'ARROWS'
ob_camera.color = (0.0, 0.0, 0.0, 0.0)
ob_camera.display_type = 'WIRE'
ob_camera.lineart.crease_threshold = 0.0

# ---- collection membership
col_collection.objects.link(ob_cube)
col_collection.objects.link(ob_light)
col_collection.objects.link(ob_camera)

# ---- scene / render settings (as saved in the file)
scene.camera = ob_camera
scene.frame_start = 1; scene.frame_end = 250; scene.frame_set(1)
scene.render.engine = 'BLENDER_EEVEE_NEXT'
bpy.context.view_layer.update()
